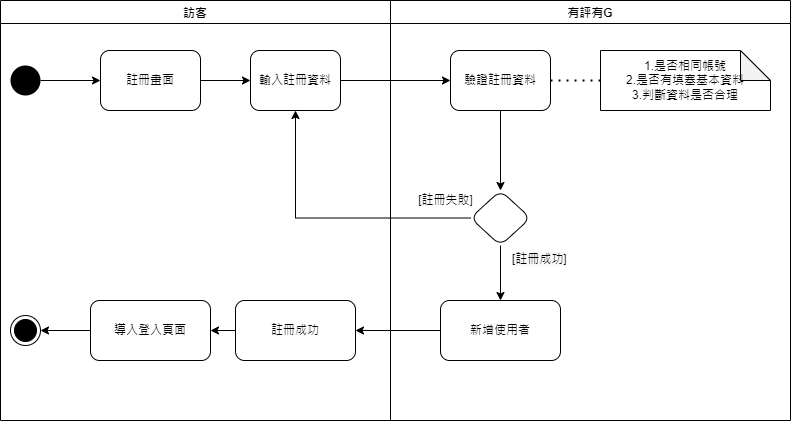

The diagram above was exported from draw.io. Its source (the exported page's mxGraphModel, read from the mxfile embedded in the PNG):
<mxGraphModel dx="775" dy="312" grid="1" gridSize="10" guides="1" tooltips="1" connect="1" arrows="1" fold="1" page="1" pageScale="1" pageWidth="827" pageHeight="1169" math="0" shadow="0">
  <root>
    <mxCell id="WIyWlLk6GJQsqaUBKTNV-0" />
    <mxCell id="WIyWlLk6GJQsqaUBKTNV-1" parent="WIyWlLk6GJQsqaUBKTNV-0" />
    <mxCell id="ZCyU2qxYq9fKoXEdN0Z2-2" style="edgeStyle=orthogonalEdgeStyle;rounded=0;orthogonalLoop=1;jettySize=auto;html=1;entryX=0;entryY=0.5;entryDx=0;entryDy=0;" edge="1" parent="WIyWlLk6GJQsqaUBKTNV-1" source="ZCyU2qxYq9fKoXEdN0Z2-0" target="ZCyU2qxYq9fKoXEdN0Z2-1">
      <mxGeometry relative="1" as="geometry" />
    </mxCell>
    <mxCell id="ZCyU2qxYq9fKoXEdN0Z2-0" value="" style="ellipse;fillColor=#000000;strokeColor=none;" vertex="1" parent="WIyWlLk6GJQsqaUBKTNV-1">
      <mxGeometry x="40" y="85" width="30" height="30" as="geometry" />
    </mxCell>
    <mxCell id="ZCyU2qxYq9fKoXEdN0Z2-4" value="" style="edgeStyle=orthogonalEdgeStyle;rounded=0;orthogonalLoop=1;jettySize=auto;html=1;" edge="1" parent="WIyWlLk6GJQsqaUBKTNV-1" source="ZCyU2qxYq9fKoXEdN0Z2-1" target="ZCyU2qxYq9fKoXEdN0Z2-3">
      <mxGeometry relative="1" as="geometry" />
    </mxCell>
    <mxCell id="ZCyU2qxYq9fKoXEdN0Z2-1" value="註冊畫面" style="rounded=1;whiteSpace=wrap;html=1;" vertex="1" parent="WIyWlLk6GJQsqaUBKTNV-1">
      <mxGeometry x="130" y="70" width="100" height="60" as="geometry" />
    </mxCell>
    <mxCell id="ZCyU2qxYq9fKoXEdN0Z2-6" value="" style="edgeStyle=orthogonalEdgeStyle;rounded=0;orthogonalLoop=1;jettySize=auto;html=1;" edge="1" parent="WIyWlLk6GJQsqaUBKTNV-1" source="ZCyU2qxYq9fKoXEdN0Z2-3" target="ZCyU2qxYq9fKoXEdN0Z2-5">
      <mxGeometry relative="1" as="geometry" />
    </mxCell>
    <mxCell id="ZCyU2qxYq9fKoXEdN0Z2-3" value="輸入註冊資料" style="whiteSpace=wrap;html=1;rounded=1;" vertex="1" parent="WIyWlLk6GJQsqaUBKTNV-1">
      <mxGeometry x="280" y="70" width="90" height="60" as="geometry" />
    </mxCell>
    <mxCell id="ZCyU2qxYq9fKoXEdN0Z2-8" value="" style="edgeStyle=orthogonalEdgeStyle;rounded=0;orthogonalLoop=1;jettySize=auto;html=1;" edge="1" parent="WIyWlLk6GJQsqaUBKTNV-1" source="ZCyU2qxYq9fKoXEdN0Z2-5" target="ZCyU2qxYq9fKoXEdN0Z2-7">
      <mxGeometry relative="1" as="geometry" />
    </mxCell>
    <mxCell id="ZCyU2qxYq9fKoXEdN0Z2-5" value="驗證註冊資料" style="whiteSpace=wrap;html=1;rounded=1;" vertex="1" parent="WIyWlLk6GJQsqaUBKTNV-1">
      <mxGeometry x="480" y="70" width="100" height="60" as="geometry" />
    </mxCell>
    <mxCell id="ZCyU2qxYq9fKoXEdN0Z2-12" style="edgeStyle=orthogonalEdgeStyle;rounded=0;orthogonalLoop=1;jettySize=auto;html=1;entryX=0.5;entryY=1;entryDx=0;entryDy=0;" edge="1" parent="WIyWlLk6GJQsqaUBKTNV-1" source="ZCyU2qxYq9fKoXEdN0Z2-7" target="ZCyU2qxYq9fKoXEdN0Z2-3">
      <mxGeometry relative="1" as="geometry" />
    </mxCell>
    <mxCell id="ZCyU2qxYq9fKoXEdN0Z2-15" value="" style="edgeStyle=orthogonalEdgeStyle;rounded=0;orthogonalLoop=1;jettySize=auto;html=1;" edge="1" parent="WIyWlLk6GJQsqaUBKTNV-1" source="ZCyU2qxYq9fKoXEdN0Z2-7" target="ZCyU2qxYq9fKoXEdN0Z2-14">
      <mxGeometry relative="1" as="geometry" />
    </mxCell>
    <mxCell id="ZCyU2qxYq9fKoXEdN0Z2-7" value="" style="rhombus;whiteSpace=wrap;html=1;rounded=1;" vertex="1" parent="WIyWlLk6GJQsqaUBKTNV-1">
      <mxGeometry x="500" y="210" width="60" height="55" as="geometry" />
    </mxCell>
    <mxCell id="ZCyU2qxYq9fKoXEdN0Z2-10" value="" style="endArrow=none;dashed=1;html=1;dashPattern=1 3;strokeWidth=2;rounded=0;entryX=0;entryY=0.5;entryDx=0;entryDy=0;entryPerimeter=0;exitX=1;exitY=0.5;exitDx=0;exitDy=0;" edge="1" parent="WIyWlLk6GJQsqaUBKTNV-1" source="ZCyU2qxYq9fKoXEdN0Z2-5" target="ZCyU2qxYq9fKoXEdN0Z2-9">
      <mxGeometry width="50" height="50" relative="1" as="geometry">
        <mxPoint x="390" y="280" as="sourcePoint" />
        <mxPoint x="440" y="230" as="targetPoint" />
      </mxGeometry>
    </mxCell>
    <mxCell id="ZCyU2qxYq9fKoXEdN0Z2-17" value="" style="edgeStyle=orthogonalEdgeStyle;rounded=0;orthogonalLoop=1;jettySize=auto;html=1;" edge="1" parent="WIyWlLk6GJQsqaUBKTNV-1" source="ZCyU2qxYq9fKoXEdN0Z2-14" target="ZCyU2qxYq9fKoXEdN0Z2-16">
      <mxGeometry relative="1" as="geometry" />
    </mxCell>
    <mxCell id="ZCyU2qxYq9fKoXEdN0Z2-14" value="新增使用者" style="whiteSpace=wrap;html=1;rounded=1;" vertex="1" parent="WIyWlLk6GJQsqaUBKTNV-1">
      <mxGeometry x="470" y="320" width="120" height="60" as="geometry" />
    </mxCell>
    <mxCell id="ZCyU2qxYq9fKoXEdN0Z2-19" value="" style="edgeStyle=orthogonalEdgeStyle;rounded=0;orthogonalLoop=1;jettySize=auto;html=1;" edge="1" parent="WIyWlLk6GJQsqaUBKTNV-1" source="ZCyU2qxYq9fKoXEdN0Z2-16" target="ZCyU2qxYq9fKoXEdN0Z2-18">
      <mxGeometry relative="1" as="geometry" />
    </mxCell>
    <mxCell id="ZCyU2qxYq9fKoXEdN0Z2-16" value="註冊成功" style="whiteSpace=wrap;html=1;rounded=1;" vertex="1" parent="WIyWlLk6GJQsqaUBKTNV-1">
      <mxGeometry x="265" y="320" width="120" height="60" as="geometry" />
    </mxCell>
    <mxCell id="ZCyU2qxYq9fKoXEdN0Z2-21" style="edgeStyle=orthogonalEdgeStyle;rounded=0;orthogonalLoop=1;jettySize=auto;html=1;entryX=1;entryY=0.5;entryDx=0;entryDy=0;" edge="1" parent="WIyWlLk6GJQsqaUBKTNV-1" source="ZCyU2qxYq9fKoXEdN0Z2-18" target="ZCyU2qxYq9fKoXEdN0Z2-20">
      <mxGeometry relative="1" as="geometry" />
    </mxCell>
    <mxCell id="ZCyU2qxYq9fKoXEdN0Z2-18" value="導入登入頁面" style="whiteSpace=wrap;html=1;rounded=1;" vertex="1" parent="WIyWlLk6GJQsqaUBKTNV-1">
      <mxGeometry x="120" y="320" width="120" height="60" as="geometry" />
    </mxCell>
    <mxCell id="ZCyU2qxYq9fKoXEdN0Z2-20" value="" style="ellipse;html=1;shape=endState;fillColor=#000000;strokeColor=#000000;" vertex="1" parent="WIyWlLk6GJQsqaUBKTNV-1">
      <mxGeometry x="40" y="335" width="30" height="30" as="geometry" />
    </mxCell>
    <mxCell id="ZCyU2qxYq9fKoXEdN0Z2-22" value="訪客" style="swimlane;" vertex="1" parent="WIyWlLk6GJQsqaUBKTNV-1">
      <mxGeometry x="30" y="20" width="390" height="420" as="geometry" />
    </mxCell>
    <mxCell id="ZCyU2qxYq9fKoXEdN0Z2-23" value="有評有G" style="swimlane;" vertex="1" parent="WIyWlLk6GJQsqaUBKTNV-1">
      <mxGeometry x="420" y="20" width="400" height="420" as="geometry" />
    </mxCell>
    <mxCell id="ZCyU2qxYq9fKoXEdN0Z2-11" value="[註冊失敗]" style="text;html=1;align=center;verticalAlign=middle;resizable=0;points=[];autosize=1;strokeColor=none;fillColor=none;" vertex="1" parent="ZCyU2qxYq9fKoXEdN0Z2-23">
      <mxGeometry x="20" y="190" width="70" height="20" as="geometry" />
    </mxCell>
    <mxCell id="ZCyU2qxYq9fKoXEdN0Z2-13" value="&lt;span style=&quot;color: rgb(0, 0, 0); font-family: Helvetica; font-size: 12px; font-style: normal; font-variant-ligatures: normal; font-variant-caps: normal; font-weight: 400; letter-spacing: normal; orphans: 2; text-align: center; text-indent: 0px; text-transform: none; widows: 2; word-spacing: 0px; -webkit-text-stroke-width: 0px; background-color: rgb(248, 249, 250); text-decoration-thickness: initial; text-decoration-style: initial; text-decoration-color: initial; float: none; display: inline !important;&quot;&gt;[註冊成功]&lt;/span&gt;" style="text;whiteSpace=wrap;html=1;" vertex="1" parent="ZCyU2qxYq9fKoXEdN0Z2-23">
      <mxGeometry x="120" y="245" width="80" height="30" as="geometry" />
    </mxCell>
    <mxCell id="ZCyU2qxYq9fKoXEdN0Z2-9" value="1.是否相同帳號&lt;br&gt;2.是否有填塞基本資料&lt;br&gt;3.判斷資料是否合理" style="shape=note;whiteSpace=wrap;html=1;backgroundOutline=1;darkOpacity=0.05;" vertex="1" parent="ZCyU2qxYq9fKoXEdN0Z2-23">
      <mxGeometry x="210" y="50" width="170" height="60" as="geometry" />
    </mxCell>
  </root>
</mxGraphModel>